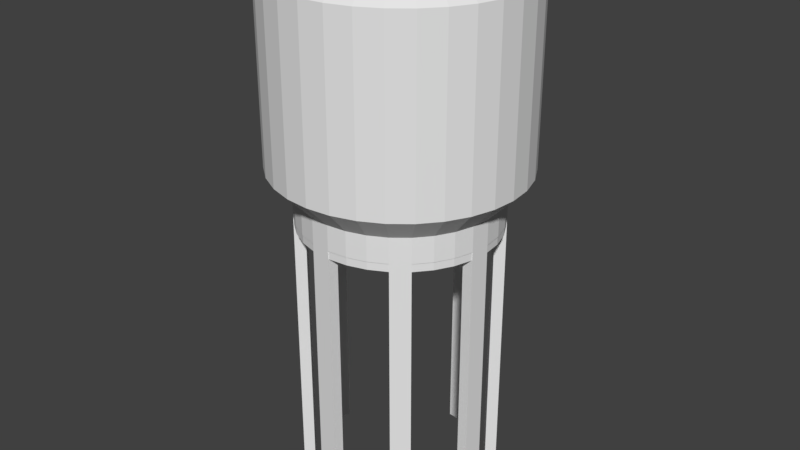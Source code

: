# Source: tower.blend  (saved by Blender 2.79.0; exported with 4.5.12 LTS)
import bpy
from mathutils import Matrix  # noqa: F401  (used for matrix-valued properties, if any)

bpy.ops.wm.read_factory_settings(use_empty=True)
scene = bpy.context.scene
scene.name = 'Scene'

# ---- collections
col_collection_1 = bpy.data.collections.new('Collection 1'); scene.collection.children.link(col_collection_1)

# ---- materials (node trees are filled in below, after node groups)
mat_material_001 = bpy.data.materials.new('Material.001')
mat_material_001.alpha_threshold = 0.0
mat_material_001.use_transparent_shadow = False
mat_material_001.roughness = 0.5

# ---- material node trees

# ---- world
world_world = bpy.data.worlds.new('World'); scene.world = world_world
world_world.color = (0.05088, 0.05088, 0.05088)
world_world.use_sun_shadow = False
world_world.sun_shadow_jitter_overblur = 0.0
world_world.cycles.sampling_method = 'MANUAL'

# ---- meshes
me_cylinder = bpy.data.meshes.new('Cylinder')
me_cylinder.from_pydata([(0.0, 1.0, 12.0), (0.0, 1.0, 19.0), (0.1951, 0.9808, 12.0), (0.1951, 0.9808, 19.0), (0.3827, 0.9239, 12.0), (0.3827, 0.9239, 19.0), (0.5556, 0.8315, 12.0), (0.5556, 0.8315, 19.0), (0.7071, 0.7071, 12.0), (0.7071, 0.7071, 19.0), (0.8315, 0.5556, 12.0), (0.8315, 0.5556, 19.0), (0.9239, 0.3827, 12.0), (0.9239, 0.3827, 19.0), (0.9808, 0.1951, 12.0), (0.9808, 0.1951, 19.0), (1.0, 7.55e-08, 12.0), (1.0, 7.55e-08, 19.0), (0.9808, -0.1951, 12.0), (0.9808, -0.1951, 19.0), (0.9239, -0.3827, 12.0), (0.9239, -0.3827, 19.0), (0.8315, -0.5556, 12.0), (0.8315, -0.5556, 19.0), (0.7071, -0.7071, 12.0), (0.7071, -0.7071, 19.0), (0.5556, -0.8315, 12.0), (0.5556, -0.8315, 19.0), (0.3827, -0.9239, 12.0), (0.3827, -0.9239, 19.0), (0.1951, -0.9808, 12.0), (0.1951, -0.9808, 19.0), (-3.258e-07, -1.0, 12.0), (-3.258e-07, -1.0, 19.0), (-0.1951, -0.9808, 12.0), (-0.1951, -0.9808, 19.0), (-0.3827, -0.9239, 12.0), (-0.3827, -0.9239, 19.0), (-0.5556, -0.8315, 12.0), (-0.5556, -0.8315, 19.0), (-0.7071, -0.7071, 12.0), (-0.7071, -0.7071, 19.0), (-0.8315, -0.5556, 12.0), (-0.8315, -0.5556, 19.0), (-0.9239, -0.3827, 12.0), (-0.9239, -0.3827, 19.0), (-0.9808, -0.1951, 12.0), (-0.9808, -0.1951, 19.0), (-1.0, 9.656e-07, 12.0), (-1.0, 9.656e-07, 19.0), (-0.9808, 0.1951, 12.0), (-0.9808, 0.1951, 19.0), (-0.9239, 0.3827, 12.0), (-0.9239, 0.3827, 19.0), (-0.8315, 0.5556, 12.0), (-0.8315, 0.5556, 19.0), (-0.7071, 0.7071, 12.0), (-0.7071, 0.7071, 19.0), (-0.5556, 0.8315, 12.0), (-0.5556, 0.8315, 19.0), (-0.3827, 0.9239, 12.0), (-0.3827, 0.9239, 19.0), (-0.1951, 0.9808, 12.0), (-0.1951, 0.9808, 19.0), (2.936e-08, 0.7, 20.0), (0.1366, 0.6865, 20.0), (0.2679, 0.6467, 20.0), (0.3889, 0.582, 20.0), (0.495, 0.495, 20.0), (0.582, 0.3889, 20.0), (0.6467, 0.2679, 20.0), (0.6865, 0.1366, 20.0), (0.7, 1.383e-07, 20.0), (0.6865, -0.1366, 20.0), (0.6467, -0.2679, 20.0), (0.582, -0.3889, 20.0), (0.495, -0.495, 20.0), (0.3889, -0.582, 20.0), (0.2679, -0.6467, 20.0), (0.1366, -0.6865, 20.0), (-1.987e-07, -0.7, 20.0), (-0.1366, -0.6865, 20.0), (-0.2679, -0.6467, 20.0), (-0.3889, -0.582, 20.0), (-0.495, -0.495, 20.0), (-0.582, -0.3889, 20.0), (-0.6467, -0.2679, 20.0), (-0.6865, -0.1366, 20.0), (-0.7, 7.614e-07, 20.0), (-0.6865, 0.1366, 20.0), (-0.6467, 0.2679, 20.0), (-0.582, 0.3889, 20.0), (-0.495, 0.495, 20.0), (-0.3889, 0.582, 20.0), (-0.2679, 0.6467, 20.0), (-0.1366, 0.6865, 20.0), (2.375e-08, 0.8, 11.0), (0.1561, 0.7846, 11.0), (0.3061, 0.7391, 11.0), (0.4445, 0.6652, 11.0), (0.5657, 0.5657, 11.0), (0.6652, 0.4445, 11.0), (0.7391, 0.3061, 11.0), (0.7846, 0.1561, 11.0), (0.8, 1.174e-07, 11.0), (0.7846, -0.1561, 11.0), (0.7391, -0.3061, 11.0), (0.6652, -0.4445, 11.0), (0.5657, -0.5657, 11.0), (0.4445, -0.6652, 11.0), (0.3061, -0.7391, 11.0), (0.1561, -0.7846, 11.0), (-2.369e-07, -0.8, 11.0), (-0.1561, -0.7846, 11.0), (-0.3061, -0.7391, 11.0), (-0.4445, -0.6652, 11.0), (-0.5657, -0.5657, 11.0), (-0.6652, -0.4445, 11.0), (-0.7391, -0.3061, 11.0), (-0.7846, -0.1561, 11.0), (-0.8, 8.295e-07, 11.0), (-0.7846, 0.1561, 11.0), (-0.7391, 0.3061, 11.0), (-0.6652, 0.4445, 11.0), (-0.5657, 0.5657, 11.0), (-0.4445, 0.6652, 11.0), (-0.3061, 0.7391, 11.0), (-0.1561, 0.7846, 11.0), (2.872e-08, 0.8, 10.0), (0.1561, 0.7846, 10.0), (0.3061, 0.7391, 10.0), (0.4445, 0.6652, 10.0), (0.5657, 0.5657, 10.0), (0.6652, 0.4445, 10.0), (0.7391, 0.3061, 10.0), (0.7846, 0.1561, 10.0), (0.8, 1.174e-07, 10.0), (0.7846, -0.1561, 10.0), (0.7391, -0.3061, 10.0), (0.6652, -0.4445, 10.0), (0.5657, -0.5657, 10.0), (0.4445, -0.6652, 10.0), (0.3061, -0.7391, 10.0), (0.1561, -0.7846, 10.0), (-2.32e-07, -0.8, 10.0), (-0.1561, -0.7846, 10.0), (-0.3061, -0.7391, 10.0), (-0.4445, -0.6652, 10.0), (-0.5657, -0.5657, 10.0), (-0.6652, -0.4445, 10.0), (-0.7391, -0.3061, 10.0), (-0.7846, -0.1561, 10.0), (-0.8, 8.295e-07, 10.0), (-0.7846, 0.1561, 10.0), (-0.7391, 0.3061, 10.0), (-0.6652, 0.4445, 10.0), (-0.5657, 0.5657, 10.0), (-0.4445, 0.6652, 10.0), (-0.3061, 0.7391, 10.0), (-0.1561, 0.7846, 10.0), (0.1639, 0.8239, 18.0), (1.778e-08, 0.84, 18.0), (0.3215, 0.7761, 18.0), (0.4667, 0.6984, 18.0), (0.594, 0.594, 18.0), (0.6984, 0.4667, 18.0), (0.7761, 0.3215, 18.0), (0.8239, 0.1639, 18.0), (0.84, 1.034e-07, 18.0), (0.8239, -0.1639, 18.0), (0.7761, -0.3215, 18.0), (0.6984, -0.4667, 18.0), (0.594, -0.594, 18.0), (0.4667, -0.6984, 18.0), (0.3215, -0.7761, 18.0), (0.1639, -0.8239, 18.0), (-2.559e-07, -0.84, 18.0), (-0.1639, -0.8239, 18.0), (-0.3215, -0.7761, 18.0), (-0.4667, -0.6984, 18.0), (-0.594, -0.594, 18.0), (-0.6984, -0.4667, 18.0), (-0.7761, -0.3215, 18.0), (-0.8239, -0.1639, 18.0), (-0.84, 8.511e-07, 18.0), (-0.8239, 0.1639, 18.0), (-0.7761, 0.3215, 18.0), (-0.6984, 0.4667, 18.0), (-0.594, 0.594, 18.0), (-0.4667, 0.6984, 18.0), (-0.3215, 0.7761, 18.0), (-0.1639, 0.8239, 18.0), (0.1639, 0.8239, 12.0), (-1.175e-07, 0.84, 12.0), (0.3215, 0.7761, 12.0), (0.4667, 0.6984, 12.0), (0.594, 0.594, 12.0), (0.6984, 0.4667, 12.0), (0.7761, 0.3215, 12.0), (0.8239, 0.1639, 12.0), (0.84, 1.034e-07, 12.0), (0.8239, -0.1639, 12.0), (0.7761, -0.3215, 12.0), (0.6984, -0.4667, 12.0), (0.594, -0.594, 12.0), (0.4667, -0.6984, 12.0), (0.3215, -0.7761, 12.0), (0.1639, -0.8239, 12.0), (-3.912e-07, -0.84, 12.0), (-0.1639, -0.8239, 12.0), (-0.3215, -0.7761, 12.0), (-0.4667, -0.6984, 12.0), (-0.594, -0.594, 12.0), (-0.6984, -0.4667, 12.0), (-0.7761, -0.3215, 12.0), (-0.8239, -0.1639, 12.0), (-0.84, 8.511e-07, 12.0), (-0.8239, 0.1639, 12.0), (-0.7761, 0.3215, 12.0), (-0.6984, 0.4667, 12.0), (-0.594, 0.594, 12.0), (-0.4667, 0.6984, 12.0), (-0.3215, 0.7761, 12.0), (-0.1639, 0.8239, 12.0), (0.1475, 0.7415, 11.0), (-1.038e-07, 0.756, 11.0), (0.2893, 0.6985, 11.0), (0.42, 0.6286, 11.0), (0.5346, 0.5346, 11.0), (0.6286, 0.42, 11.0), (0.6985, 0.2893, 11.0), (0.7415, 0.1475, 11.0), (0.756, 1.248e-07, 11.0), (0.7415, -0.1475, 11.0), (0.6985, -0.2893, 11.0), (0.6286, -0.42, 11.0), (0.5346, -0.5346, 11.0), (0.42, -0.6286, 11.0), (0.2893, -0.6985, 11.0), (0.1475, -0.7415, 11.0), (-3.501e-07, -0.756, 11.0), (-0.1475, -0.7415, 11.0), (-0.2893, -0.6985, 11.0), (-0.42, -0.6286, 11.0), (-0.5346, -0.5346, 11.0), (-0.6286, -0.42, 11.0), (-0.6985, -0.2893, 11.0), (-0.7415, -0.1475, 11.0), (-0.756, 7.977e-07, 11.0), (-0.7415, 0.1475, 11.0), (-0.6985, 0.2893, 11.0), (-0.6286, 0.42, 11.0), (-0.5346, 0.5346, 11.0), (-0.42, 0.6286, 11.0), (-0.2893, 0.6985, 11.0), (-0.1475, 0.7415, 11.0), (0.4969, 0.5092, 10.0), (0.5963, 0.388, 10.0), (-0.4969, -0.5092, 10.0), (-0.5963, -0.388, 10.0), (0.7114, 0.008728, 10.0), (0.696, -0.1473, 10.0), (-0.7114, -0.008727, 10.0), (-0.696, 0.1473, 10.0), (0.5092, -0.4969, 10.0), (0.388, -0.5963, 10.0), (-0.008728, 0.7114, 10.0), (0.1473, 0.696, 10.0), (-0.5092, 0.4969, 10.0), (-0.388, 0.5963, 10.0), (0.008728, -0.7114, 10.0), (-0.1473, -0.696, 10.0), (2.872e-08, 0.8, -1.0), (0.1561, 0.7846, -1.0), (0.5657, 0.5657, -1.0), (0.6652, 0.4445, -1.0), (0.8, 1.174e-07, -1.0), (0.7846, -0.1561, -1.0), (0.5657, -0.5657, -1.0), (0.4445, -0.6652, -1.0), (-2.32e-07, -0.8, -1.0), (-0.1561, -0.7846, -1.0), (-0.5657, -0.5657, -1.0), (-0.6652, -0.4445, -1.0), (-0.8, 8.295e-07, -1.0), (-0.7846, 0.1561, -1.0), (-0.5657, 0.5657, -1.0), (-0.4445, 0.6652, -1.0), (0.5963, 0.388, -1.0), (0.4969, 0.5092, -1.0), (-0.5963, -0.388, -1.0), (-0.4969, -0.5092, -1.0), (0.696, -0.1473, -1.0), (0.7114, 0.008728, -1.0), (-0.696, 0.1473, -1.0), (-0.7114, -0.008727, -1.0), (0.388, -0.5963, -1.0), (0.5092, -0.4969, -1.0), (0.1473, 0.696, -1.0), (-0.008728, 0.7114, -1.0), (-0.388, 0.5963, -1.0), (-0.5092, 0.4969, -1.0), (-0.1473, -0.696, -1.0), (0.008728, -0.7114, -1.0), (0.1552, 0.78, 10.0), (-1.082e-07, 0.7953, 10.0), (0.3043, 0.7348, 10.0), (0.4418, 0.6613, 10.0), (0.5624, 0.5624, 10.0), (0.6613, 0.4418, 10.0), (0.7348, 0.3043, 10.0), (0.78, 0.1552, 10.0), (0.7953, 1.152e-07, 10.0), (0.78, -0.1552, 10.0), (0.7348, -0.3043, 10.0), (0.6613, -0.4418, 10.0), (0.5624, -0.5624, 10.0), (0.4418, -0.6613, 10.0), (0.3043, -0.7348, 10.0), (0.1552, -0.78, 10.0), (-3.674e-07, -0.7953, 10.0), (-0.1552, -0.78, 10.0), (-0.3043, -0.7348, 10.0), (-0.4418, -0.6613, 10.0), (-0.5624, -0.5624, 10.0), (-0.6613, -0.4418, 10.0), (-0.7348, -0.3043, 10.0), (-0.78, -0.1552, 10.0), (-0.7953, 8.231e-07, 10.0), (-0.78, 0.1552, 10.0), (-0.7348, 0.3043, 10.0), (-0.6613, 0.4418, 10.0), (-0.5624, 0.5624, 10.0), (-0.4418, 0.6613, 10.0), (-0.3043, 0.7348, 10.0), (-0.1552, 0.78, 10.0), (0.1552, 0.78, 9.686), (-1.082e-07, 0.7953, 9.686), (0.3043, 0.7348, 9.686), (0.4418, 0.6613, 9.686), (0.5624, 0.5624, 9.686), (0.6613, 0.4418, 9.686), (0.7348, 0.3043, 9.686), (0.78, 0.1552, 9.686), (0.7953, 1.152e-07, 9.686), (0.78, -0.1552, 9.686), (0.7348, -0.3043, 9.686), (0.6613, -0.4418, 9.686), (0.5624, -0.5624, 9.686), (0.4418, -0.6613, 9.686), (0.3043, -0.7348, 9.686), (0.1552, -0.78, 9.686), (-3.674e-07, -0.7953, 9.686), (-0.1552, -0.78, 9.686), (-0.3043, -0.7348, 9.686), (-0.4418, -0.6613, 9.686), (-0.5624, -0.5624, 9.686), (-0.6613, -0.4418, 9.686), (-0.7348, -0.3043, 9.686), (-0.78, -0.1552, 9.686), (-0.7953, 8.231e-07, 9.686), (-0.78, 0.1552, 9.686), (-0.7348, 0.3043, 9.686), (-0.6613, 0.4418, 9.686), (-0.5624, 0.5624, 9.686), (-0.4418, 0.6613, 9.686), (-0.3043, 0.7348, 9.686), (-0.1552, 0.78, 9.686)], [], [(0, 1, 3, 2), (2, 3, 5, 4), (4, 5, 7, 6), (6, 7, 9, 8), (8, 9, 11, 10), (10, 11, 13, 12), (12, 13, 15, 14), (14, 15, 17, 16), (16, 17, 19, 18), (18, 19, 21, 20), (20, 21, 23, 22), (22, 23, 25, 24), (24, 25, 27, 26), (26, 27, 29, 28), (28, 29, 31, 30), (30, 31, 33, 32), (32, 33, 35, 34), (34, 35, 37, 36), (36, 37, 39, 38), (38, 39, 41, 40), (40, 41, 43, 42), (42, 43, 45, 44), (44, 45, 47, 46), (46, 47, 49, 48), (48, 49, 51, 50), (50, 51, 53, 52), (52, 53, 55, 54), (54, 55, 57, 56), (56, 57, 59, 58), (58, 59, 61, 60), (55, 53, 90, 91), (60, 61, 63, 62), (62, 63, 1, 0), (8, 10, 101, 100), (76, 75, 171, 172), (11, 9, 68, 69), (29, 27, 77, 78), (47, 45, 86, 87), (3, 1, 64, 65), (1, 63, 95, 64), (21, 19, 73, 74), (39, 37, 82, 83), (57, 55, 91, 92), (13, 11, 69, 70), (31, 29, 78, 79), (49, 47, 87, 88), (5, 3, 65, 66), (23, 21, 74, 75), (41, 39, 83, 84), (59, 57, 92, 93), (15, 13, 70, 71), (33, 31, 79, 80), (51, 49, 88, 89), (7, 5, 66, 67), (25, 23, 75, 76), (43, 41, 84, 85), (61, 59, 93, 94), (17, 15, 71, 72), (35, 33, 80, 81), (53, 51, 89, 90), (9, 7, 67, 68), (27, 25, 76, 77), (45, 43, 85, 86), (63, 61, 94, 95), (19, 17, 72, 73), (37, 35, 81, 82), (110, 111, 143, 142), (26, 28, 110, 109), (44, 46, 119, 118), (0, 2, 97, 96), (62, 0, 96, 127), (18, 20, 106, 105), (36, 38, 115, 114), (54, 56, 124, 123), (10, 12, 102, 101), (28, 30, 111, 110), (46, 48, 120, 119), (2, 4, 98, 97), (20, 22, 107, 106), (38, 40, 116, 115), (56, 58, 125, 124), (12, 14, 103, 102), (30, 32, 112, 111), (48, 50, 121, 120), (4, 6, 99, 98), (22, 24, 108, 107), (40, 42, 117, 116), (58, 60, 126, 125), (14, 16, 104, 103), (32, 34, 113, 112), (50, 52, 122, 121), (6, 8, 100, 99), (24, 26, 109, 108), (42, 44, 118, 117), (60, 62, 127, 126), (16, 18, 105, 104), (34, 36, 114, 113), (52, 54, 123, 122), (97, 98, 130, 129), (124, 125, 157, 156), (111, 112, 144, 143), (98, 99, 131, 130), (125, 126, 158, 157), (112, 113, 145, 144), (99, 100, 132, 131), (126, 127, 159, 158), (113, 114, 146, 145), (100, 101, 133, 132), (127, 96, 128, 159), (114, 115, 147, 146), (101, 102, 134, 133), (115, 116, 148, 147), (102, 103, 135, 134), (116, 117, 149, 148), (103, 104, 136, 135), (117, 118, 150, 149), (104, 105, 137, 136), (118, 119, 151, 150), (105, 106, 138, 137), (119, 120, 152, 151), (106, 107, 139, 138), (120, 121, 153, 152), (107, 108, 140, 139), (121, 122, 154, 153), (108, 109, 141, 140), (122, 123, 155, 154), (109, 110, 142, 141), (96, 97, 129, 128), (123, 124, 156, 155), (184, 183, 215, 216), (90, 89, 185, 186), (77, 76, 172, 173), (91, 90, 186, 187), (78, 77, 173, 174), (65, 64, 161, 160), (92, 91, 187, 188), (79, 78, 174, 175), (66, 65, 160, 162), (93, 92, 188, 189), (80, 79, 175, 176), (67, 66, 162, 163), (94, 93, 189, 190), (81, 80, 176, 177), (68, 67, 163, 164), (95, 94, 190, 191), (82, 81, 177, 178), (69, 68, 164, 165), (64, 95, 191, 161), (83, 82, 178, 179), (70, 69, 165, 166), (84, 83, 179, 180), (71, 70, 166, 167), (85, 84, 180, 181), (72, 71, 167, 168), (86, 85, 181, 182), (73, 72, 168, 169), (87, 86, 182, 183), (74, 73, 169, 170), (88, 87, 183, 184), (75, 74, 170, 171), (89, 88, 184, 185), (219, 218, 250, 251), (171, 170, 202, 203), (185, 184, 216, 217), (172, 171, 203, 204), (186, 185, 217, 218), (173, 172, 204, 205), (187, 186, 218, 219), (174, 173, 205, 206), (160, 161, 193, 192), (188, 187, 219, 220), (175, 174, 206, 207), (162, 160, 192, 194), (189, 188, 220, 221), (176, 175, 207, 208), (163, 162, 194, 195), (190, 189, 221, 222), (177, 176, 208, 209), (164, 163, 195, 196), (191, 190, 222, 223), (178, 177, 209, 210), (165, 164, 196, 197), (161, 191, 223, 193), (179, 178, 210, 211), (166, 165, 197, 198), (180, 179, 211, 212), (167, 166, 198, 199), (181, 180, 212, 213), (168, 167, 199, 200), (182, 181, 213, 214), (169, 168, 200, 201), (183, 182, 214, 215), (170, 169, 201, 202), (245, 244, 324, 325), (206, 205, 237, 238), (192, 193, 225, 224), (220, 219, 251, 252), (207, 206, 238, 239), (194, 192, 224, 226), (221, 220, 252, 253), (208, 207, 239, 240), (195, 194, 226, 227), (222, 221, 253, 254), (209, 208, 240, 241), (196, 195, 227, 228), (223, 222, 254, 255), (210, 209, 241, 242), (197, 196, 228, 229), (193, 223, 255, 225), (211, 210, 242, 243), (198, 197, 229, 230), (212, 211, 243, 244), (199, 198, 230, 231), (213, 212, 244, 245), (200, 199, 231, 232), (214, 213, 245, 246), (201, 200, 232, 233), (215, 214, 246, 247), (202, 201, 233, 234), (216, 215, 247, 248), (203, 202, 234, 235), (217, 216, 248, 249), (204, 203, 235, 236), (218, 217, 249, 250), (205, 204, 236, 237), (156, 157, 287, 286), (141, 265, 296, 279), (265, 264, 297, 296), (128, 129, 273, 272), (262, 152, 284, 295), (140, 141, 279, 278), (153, 263, 294, 285), (270, 144, 280, 303), (275, 288, 289, 274), (283, 290, 291, 282), (277, 292, 293, 276), (285, 294, 295, 284), (279, 296, 297, 278), (273, 298, 299, 272), (287, 300, 301, 286), (281, 302, 303, 280), (257, 256, 289, 288), (264, 140, 278, 297), (133, 257, 288, 275), (144, 145, 281, 280), (267, 266, 299, 298), (256, 132, 274, 289), (129, 267, 298, 273), (132, 133, 275, 274), (259, 258, 291, 290), (266, 128, 272, 299), (149, 259, 290, 283), (269, 268, 301, 300), (258, 148, 282, 291), (148, 149, 283, 282), (157, 269, 300, 287), (261, 260, 293, 292), (268, 156, 286, 301), (136, 137, 277, 276), (137, 261, 292, 277), (271, 270, 303, 302), (260, 136, 276, 293), (145, 271, 302, 281), (263, 262, 295, 294), (152, 153, 285, 284), (321, 320, 352, 353), (232, 231, 311, 312), (246, 245, 325, 326), (233, 232, 312, 313), (247, 246, 326, 327), (234, 233, 313, 314), (248, 247, 327, 328), (235, 234, 314, 315), (249, 248, 328, 329), (236, 235, 315, 316), (250, 249, 329, 330), (237, 236, 316, 317), (251, 250, 330, 331), (238, 237, 317, 318), (224, 225, 305, 304), (252, 251, 331, 332), (239, 238, 318, 319), (226, 224, 304, 306), (253, 252, 332, 333), (240, 239, 319, 320), (227, 226, 306, 307), (254, 253, 333, 334), (241, 240, 320, 321), (228, 227, 307, 308), (255, 254, 334, 335), (242, 241, 321, 322), (229, 228, 308, 309), (225, 255, 335, 305), (243, 242, 322, 323), (230, 229, 309, 310), (244, 243, 323, 324), (231, 230, 310, 311), (336, 338, 339, 340, 341, 342, 343, 344, 345, 346, 347, 348, 349, 350, 351, 352, 353, 354, 355, 356, 357, 358, 359, 360, 361, 362, 363, 364, 365, 366, 367, 337), (308, 307, 339, 340), (335, 334, 366, 367), (322, 321, 353, 354), (309, 308, 340, 341), (305, 335, 367, 337), (323, 322, 354, 355), (310, 309, 341, 342), (324, 323, 355, 356), (311, 310, 342, 343), (325, 324, 356, 357), (312, 311, 343, 344), (326, 325, 357, 358), (313, 312, 344, 345), (327, 326, 358, 359), (314, 313, 345, 346), (328, 327, 359, 360), (315, 314, 346, 347), (329, 328, 360, 361), (316, 315, 347, 348), (330, 329, 361, 362), (317, 316, 348, 349), (331, 330, 362, 363), (318, 317, 349, 350), (304, 305, 337, 336), (332, 331, 363, 364), (319, 318, 350, 351), (306, 304, 336, 338), (333, 332, 364, 365), (320, 319, 351, 352), (307, 306, 338, 339), (334, 333, 365, 366)])
_uv = me_cylinder.uv_layers.new(name='UVMap')
_uv.uv.foreach_set('vector', [0.5, 0.619, 0.5, 0.9524, 0.5975, 0.9524, 0.5975, 0.619, 0.5975, 0.619, 0.5975, 0.9524, 0.6913, 0.9524, 0.6913, 0.619, 0.6913, 0.619, 0.6913, 0.9524, 0.7778, 0.9524, 0.7778, 0.619, 0.7778, 0.619, 0.7778, 0.9524, 0.8536, 0.9524, 0.8536, 0.619, 0.8536, 0.619, 0.8536, 0.9524, 0.9157, 0.9524, 0.9157, 0.619, 0.9157, 0.619, 0.9157, 0.9524, 0.9619, 0.9524, 0.9619, 0.619, 0.9619, 0.619, 0.9619, 0.9524, 0.9904, 0.9524, 0.9904, 0.619, 0.9904, 0.619, 0.9904, 0.9524, 1.0, 0.9524, 1.0, 0.619, 1.0, 0.619, 1.0, 0.9524, 0.9904, 0.9524, 0.9904, 0.619, 0.9904, 0.619, 0.9904, 0.9524, 0.9619, 0.9524, 0.9619, 0.619, 0.9619, 0.619, 0.9619, 0.9524, 0.9157, 0.9524, 0.9157, 0.619, 0.9157, 0.619, 0.9157, 0.9524, 0.8536, 0.9524, 0.8536, 0.619, 0.8536, 0.619, 0.8536, 0.9524, 0.7778, 0.9524, 0.7778, 0.619, 0.7778, 0.619, 0.7778, 0.9524, 0.6913, 0.9524, 0.6913, 0.619, 0.6913, 0.619, 0.6913, 0.9524, 0.5975, 0.9524, 0.5975, 0.619, 0.5975, 0.619, 0.5975, 0.9524, 0.5, 0.9524, 0.5, 0.619, 0.5, 0.619, 0.5, 0.9524, 0.4025, 0.9524, 0.4025, 0.619, 0.4025, 0.619, 0.4025, 0.9524, 0.3087, 0.9524, 0.3087, 0.619, 0.3087, 0.619, 0.3087, 0.9524, 0.2222, 0.9524, 0.2222, 0.619, 0.2222, 0.619, 0.2222, 0.9524, 0.1464, 0.9524, 0.1464, 0.619, 0.1464, 0.619, 0.1464, 0.9524, 0.08426, 0.9524, 0.08426, 0.619, 0.08426, 0.619, 0.08426, 0.9524, 0.03806, 0.9524, 0.03806, 0.619, 0.03806, 0.619, 0.03806, 0.9524, 0.009607, 0.9524, 0.009607, 0.619, 0.009607, 0.619, 0.009607, 0.9524, 0.0, 0.9524, 0.0, 0.619, 0.0, 0.619, 0.0, 0.9524, 0.009607, 0.9524, 0.009607, 0.619, 0.009607, 0.619, 0.009607, 0.9524, 0.03806, 0.9524, 0.03806, 0.619, 0.03806, 0.619, 0.03806, 0.9524, 0.08427, 0.9524, 0.08427, 0.619, 0.08427, 0.619, 0.08427, 0.9524, 0.1464, 0.9524, 0.1464, 0.619, 0.1464, 0.619, 0.1464, 0.9524, 0.2222, 0.9524, 0.2222, 0.619, 0.2222, 0.619, 0.2222, 0.9524, 0.3087, 0.9524, 0.3087, 0.619, 0.08427, 0.9524, 0.03806, 0.9524, 0.1766, 1.0, 0.209, 1.0, 0.3087, 0.619, 0.3087, 0.9524, 0.4025, 0.9524, 0.4025, 0.619, 0.4025, 0.619, 0.4025, 0.9524, 0.5, 0.9524, 0.5, 0.619, 0.8536, 0.619, 0.9157, 0.619, 0.8326, 0.5714, 0.7828, 0.5714, 0.7475, 1.0, 0.791, 1.0, 0.8492, 0.9048, 0.797, 0.9048, 0.9157, 0.9524, 0.8536, 0.9524, 0.7475, 1.0, 0.791, 1.0, 0.6913, 0.9524, 0.7778, 0.9524, 0.6944, 1.0, 0.6339, 1.0, 0.009607, 0.9524, 0.03806, 0.9524, 0.1766, 1.0, 0.1567, 1.0, 0.5975, 0.9524, 0.5, 0.9524, 0.5, 1.0, 0.5683, 1.0, 0.5, 0.9524, 0.4025, 0.9524, 0.4317, 1.0, 0.5, 1.0, 0.9619, 0.9524, 0.9904, 0.9524, 0.8433, 1.0, 0.8234, 1.0, 0.2222, 0.9524, 0.3087, 0.9524, 0.3661, 1.0, 0.3056, 1.0, 0.1464, 0.9524, 0.08427, 0.9524, 0.209, 1.0, 0.2525, 1.0, 0.9619, 0.9524, 0.9157, 0.9524, 0.791, 1.0, 0.8234, 1.0, 0.5975, 0.9524, 0.6913, 0.9524, 0.6339, 1.0, 0.5683, 1.0, 0.0, 0.9524, 0.009607, 0.9524, 0.1567, 1.0, 0.15, 1.0, 0.6913, 0.9524, 0.5975, 0.9524, 0.5683, 1.0, 0.6339, 1.0, 0.9157, 0.9524, 0.9619, 0.9524, 0.8234, 1.0, 0.791, 1.0, 0.1464, 0.9524, 0.2222, 0.9524, 0.3056, 1.0, 0.2525, 1.0, 0.2222, 0.9524, 0.1464, 0.9524, 0.2525, 1.0, 0.3056, 1.0, 0.9904, 0.9524, 0.9619, 0.9524, 0.8234, 1.0, 0.8433, 1.0, 0.5, 0.9524, 0.5975, 0.9524, 0.5683, 1.0, 0.5, 1.0, 0.009607, 0.9524, 0.0, 0.9524, 0.15, 1.0, 0.1567, 1.0, 0.7778, 0.9524, 0.6913, 0.9524, 0.6339, 1.0, 0.6944, 1.0, 0.8536, 0.9524, 0.9157, 0.9524, 0.791, 1.0, 0.7475, 1.0, 0.08426, 0.9524, 0.1464, 0.9524, 0.2525, 1.0, 0.209, 1.0, 0.3087, 0.9524, 0.2222, 0.9524, 0.3056, 1.0, 0.3661, 1.0, 1.0, 0.9524, 0.9904, 0.9524, 0.8433, 1.0, 0.85, 1.0, 0.4025, 0.9524, 0.5, 0.9524, 0.5, 1.0, 0.4317, 1.0, 0.03806, 0.9524, 0.009607, 0.9524, 0.1567, 1.0, 0.1766, 1.0, 0.8536, 0.9524, 0.7778, 0.9524, 0.6944, 1.0, 0.7475, 1.0, 0.7778, 0.9524, 0.8536, 0.9524, 0.7475, 1.0, 0.6944, 1.0, 0.03806, 0.9524, 0.08426, 0.9524, 0.209, 1.0, 0.1766, 1.0, 0.4025, 0.9524, 0.3087, 0.9524, 0.3661, 1.0, 0.4317, 1.0, 0.9904, 0.9524, 1.0, 0.9524, 0.85, 1.0, 0.8433, 1.0, 0.3087, 0.9524, 0.4025, 0.9524, 0.4317, 1.0, 0.3661, 1.0, 0.6531, 0.5714, 0.578, 0.5714, 0.578, 0.5238, 0.6531, 0.5238, 0.7778, 0.619, 0.6913, 0.619, 0.6531, 0.5714, 0.7222, 0.5714, 0.03806, 0.619, 0.009607, 0.619, 0.1077, 0.5714, 0.1304, 0.5714, 0.5, 0.619, 0.5975, 0.619, 0.578, 0.5714, 0.5, 0.5714, 0.4025, 0.619, 0.5, 0.619, 0.5, 0.5714, 0.422, 0.5714, 0.9904, 0.619, 0.9619, 0.619, 0.8696, 0.5714, 0.8923, 0.5714, 0.3087, 0.619, 0.2222, 0.619, 0.2778, 0.5714, 0.3469, 0.5714, 0.08427, 0.619, 0.1464, 0.619, 0.2172, 0.5714, 0.1674, 0.5714, 0.9157, 0.619, 0.9619, 0.619, 0.8696, 0.5714, 0.8326, 0.5714, 0.6913, 0.619, 0.5975, 0.619, 0.578, 0.5714, 0.6531, 0.5714, 0.009607, 0.619, 0.0, 0.619, 0.1, 0.5714, 0.1077, 0.5714, 0.5975, 0.619, 0.6913, 0.619, 0.6531, 0.5714, 0.578, 0.5714, 0.9619, 0.619, 0.9157, 0.619, 0.8326, 0.5714, 0.8696, 0.5714, 0.2222, 0.619, 0.1464, 0.619, 0.2172, 0.5714, 0.2778, 0.5714, 0.1464, 0.619, 0.2222, 0.619, 0.2778, 0.5714, 0.2172, 0.5714, 0.9619, 0.619, 0.9904, 0.619, 0.8923, 0.5714, 0.8696, 0.5714, 0.5975, 0.619, 0.5, 0.619, 0.5, 0.5714, 0.578, 0.5714, 0.0, 0.619, 0.009607, 0.619, 0.1077, 0.5714, 0.1, 0.5714, 0.6913, 0.619, 0.7778, 0.619, 0.7222, 0.5714, 0.6531, 0.5714, 0.9157, 0.619, 0.8536, 0.619, 0.7828, 0.5714, 0.8326, 0.5714, 0.1464, 0.619, 0.08426, 0.619, 0.1674, 0.5714, 0.2172, 0.5714, 0.2222, 0.619, 0.3087, 0.619, 0.3469, 0.5714, 0.2778, 0.5714, 0.9904, 0.619, 1.0, 0.619, 0.9, 0.5714, 0.8923, 0.5714, 0.5, 0.619, 0.4025, 0.619, 0.422, 0.5714, 0.5, 0.5714, 0.009607, 0.619, 0.03806, 0.619, 0.1304, 0.5714, 0.1077, 0.5714, 0.7778, 0.619, 0.8536, 0.619, 0.7828, 0.5714, 0.7222, 0.5714, 0.8536, 0.619, 0.7778, 0.619, 0.7222, 0.5714, 0.7828, 0.5714, 0.08426, 0.619, 0.03806, 0.619, 0.1304, 0.5714, 0.1674, 0.5714, 0.3087, 0.619, 0.4025, 0.619, 0.422, 0.5714, 0.3469, 0.5714, 1.0, 0.619, 0.9904, 0.619, 0.8923, 0.5714, 0.9, 0.5714, 0.4025, 0.619, 0.3087, 0.619, 0.3469, 0.5714, 0.422, 0.5714, 0.03806, 0.619, 0.08427, 0.619, 0.1674, 0.5714, 0.1304, 0.5714, 0.578, 0.5714, 0.6531, 0.5714, 0.6531, 0.5238, 0.578, 0.5238, 0.2172, 0.5714, 0.2778, 0.5714, 0.2778, 0.5238, 0.2172, 0.5238, 0.578, 0.5714, 0.5, 0.5714, 0.5, 0.5238, 0.578, 0.5238, 0.6531, 0.5714, 0.7222, 0.5714, 0.7222, 0.5238, 0.6531, 0.5238, 0.2778, 0.5714, 0.3469, 0.5714, 0.3469, 0.5238, 0.2778, 0.5238, 0.5, 0.5714, 0.422, 0.5714, 0.422, 0.5238, 0.5, 0.5238, 0.7222, 0.5714, 0.7828, 0.5714, 0.7828, 0.5238, 0.7222, 0.5238, 0.3469, 0.5714, 0.422, 0.5714, 0.422, 0.5238, 0.3469, 0.5238, 0.422, 0.5714, 0.3469, 0.5714, 0.3469, 0.5238, 0.422, 0.5238, 0.7828, 0.5714, 0.8326, 0.5714, 0.8326, 0.5238, 0.7828, 0.5238, 0.422, 0.5714, 0.5, 0.5714, 0.5, 0.5238, 0.422, 0.5238, 0.3469, 0.5714, 0.2778, 0.5714, 0.2778, 0.5238, 0.3469, 0.5238, 0.8326, 0.5714, 0.8696, 0.5714, 0.8696, 0.5238, 0.8326, 0.5238, 0.2778, 0.5714, 0.2172, 0.5714, 0.2172, 0.5238, 0.2778, 0.5238, 0.8696, 0.5714, 0.8923, 0.5714, 0.8923, 0.5238, 0.8696, 0.5238, 0.2172, 0.5714, 0.1674, 0.5714, 0.1674, 0.5238, 0.2172, 0.5238, 0.8923, 0.5714, 0.9, 0.5714, 0.9, 0.5238, 0.8923, 0.5238, 0.1674, 0.5714, 0.1304, 0.5714, 0.1304, 0.5238, 0.1674, 0.5238, 0.9, 0.5714, 0.8923, 0.5714, 0.8923, 0.5238, 0.9, 0.5238, 0.1304, 0.5714, 0.1077, 0.5714, 0.1077, 0.5238, 0.1304, 0.5238, 0.8923, 0.5714, 0.8696, 0.5714, 0.8696, 0.5238, 0.8923, 0.5238, 0.1077, 0.5714, 0.1, 0.5714, 0.1, 0.5238, 0.1077, 0.5238, 0.8696, 0.5714, 0.8326, 0.5714, 0.8326, 0.5238, 0.8696, 0.5238, 0.1, 0.5714, 0.1077, 0.5714, 0.1077, 0.5238, 0.1, 0.5238, 0.8326, 0.5714, 0.7828, 0.5714, 0.7828, 0.5238, 0.8326, 0.5238, 0.1077, 0.5714, 0.1304, 0.5714, 0.1304, 0.5238, 0.1077, 0.5238, 0.7828, 0.5714, 0.7222, 0.5714, 0.7222, 0.5238, 0.7828, 0.5238, 0.1304, 0.5714, 0.1674, 0.5714, 0.1674, 0.5238, 0.1304, 0.5238, 0.7222, 0.5714, 0.6531, 0.5714, 0.6531, 0.5238, 0.7222, 0.5238, 0.5, 0.5714, 0.578, 0.5714, 0.578, 0.5238, 0.5, 0.5238, 0.1674, 0.5714, 0.2172, 0.5714, 0.2172, 0.5238, 0.1674, 0.5238, 0.08, 0.9048, 0.08807, 0.9048, 0.08807, 0.619, 0.08, 0.619, 0.1766, 1.0, 0.1567, 1.0, 0.08807, 0.9048, 0.112, 0.9048, 0.6944, 1.0, 0.7475, 1.0, 0.797, 0.9048, 0.7333, 0.9048, 0.209, 1.0, 0.1766, 1.0, 0.112, 0.9048, 0.1508, 0.9048, 0.6339, 1.0, 0.6944, 1.0, 0.7333, 0.9048, 0.6607, 0.9048, 0.5683, 1.0, 0.5, 1.0, 0.5, 0.9048, 0.5819, 0.9048, 0.2525, 1.0, 0.209, 1.0, 0.1508, 0.9048, 0.203, 0.9048, 0.5683, 1.0, 0.6339, 1.0, 0.6607, 0.9048, 0.5819, 0.9048, 0.6339, 1.0, 0.5683, 1.0, 0.5819, 0.9048, 0.6607, 0.9048, 0.3056, 1.0, 0.2525, 1.0, 0.203, 0.9048, 0.2667, 0.9048, 0.5, 1.0, 0.5683, 1.0, 0.5819, 0.9048, 0.5, 0.9048, 0.6944, 1.0, 0.6339, 1.0, 0.6607, 0.9048, 0.7333, 0.9048, 0.3661, 1.0, 0.3056, 1.0, 0.2667, 0.9048, 0.3393, 0.9048, 0.4317, 1.0, 0.5, 1.0, 0.5, 0.9048, 0.4181, 0.9048, 0.7475, 1.0, 0.6944, 1.0, 0.7333, 0.9048, 0.797, 0.9048, 0.4317, 1.0, 0.3661, 1.0, 0.3393, 0.9048, 0.4181, 0.9048, 0.3661, 1.0, 0.4317, 1.0, 0.4181, 0.9048, 0.3393, 0.9048, 0.791, 1.0, 0.7475, 1.0, 0.797, 0.9048, 0.8492, 0.9048, 0.5, 1.0, 0.4317, 1.0, 0.4181, 0.9048, 0.5, 0.9048, 0.3056, 1.0, 0.3661, 1.0, 0.3393, 0.9048, 0.2667, 0.9048, 0.8234, 1.0, 0.791, 1.0, 0.8492, 0.9048, 0.888, 0.9048, 0.2525, 1.0, 0.3056, 1.0, 0.2667, 0.9048, 0.203, 0.9048, 0.8433, 1.0, 0.8234, 1.0, 0.888, 0.9048, 0.9119, 0.9048, 0.209, 1.0, 0.2525, 1.0, 0.203, 0.9048, 0.1508, 0.9048, 0.85, 1.0, 0.8433, 1.0, 0.9119, 0.9048, 0.92, 0.9048, 0.1766, 1.0, 0.209, 1.0, 0.1508, 0.9048, 0.112, 0.9048, 0.8433, 1.0, 0.85, 1.0, 0.92, 0.9048, 0.9119, 0.9048, 0.1567, 1.0, 0.1766, 1.0, 0.112, 0.9048, 0.08807, 0.9048, 0.8234, 1.0, 0.8433, 1.0, 0.9119, 0.9048, 0.888, 0.9048, 0.15, 1.0, 0.1567, 1.0, 0.08807, 0.9048, 0.08, 0.9048, 0.791, 1.0, 0.8234, 1.0, 0.888, 0.9048, 0.8492, 0.9048, 0.1567, 1.0, 0.15, 1.0, 0.08, 0.9048, 0.08807, 0.9048, 0.1508, 0.619, 0.112, 0.619, 0.1508, 0.5714, 0.1857, 0.5714, 0.8492, 0.9048, 0.888, 0.9048, 0.888, 0.619, 0.8492, 0.619, 0.08807, 0.9048, 0.08, 0.9048, 0.08, 0.619, 0.08807, 0.619, 0.797, 0.9048, 0.8492, 0.9048, 0.8492, 0.619, 0.797, 0.619, 0.112, 0.9048, 0.08807, 0.9048, 0.08807, 0.619, 0.112, 0.619, 0.7333, 0.9048, 0.797, 0.9048, 0.797, 0.619, 0.7333, 0.619, 0.1508, 0.9048, 0.112, 0.9048, 0.112, 0.619, 0.1508, 0.619, 0.6607, 0.9048, 0.7333, 0.9048, 0.7333, 0.619, 0.6607, 0.619, 0.5819, 0.9048, 0.5, 0.9048, 0.5, 0.619, 0.5819, 0.619, 0.203, 0.9048, 0.1508, 0.9048, 0.1508, 0.619, 0.203, 0.619, 0.5819, 0.9048, 0.6607, 0.9048, 0.6607, 0.619, 0.5819, 0.619, 0.6607, 0.9048, 0.5819, 0.9048, 0.5819, 0.619, 0.6607, 0.619, 0.2667, 0.9048, 0.203, 0.9048, 0.203, 0.619, 0.2667, 0.619, 0.5, 0.9048, 0.5819, 0.9048, 0.5819, 0.619, 0.5, 0.619, 0.7333, 0.9048, 0.6607, 0.9048, 0.6607, 0.619, 0.7333, 0.619, 0.3393, 0.9048, 0.2667, 0.9048, 0.2667, 0.619, 0.3393, 0.619, 0.4181, 0.9048, 0.5, 0.9048, 0.5, 0.619, 0.4181, 0.619, 0.797, 0.9048, 0.7333, 0.9048, 0.7333, 0.619, 0.797, 0.619, 0.4181, 0.9048, 0.3393, 0.9048, 0.3393, 0.619, 0.4181, 0.619, 0.3393, 0.9048, 0.4181, 0.9048, 0.4181, 0.619, 0.3393, 0.619, 0.8492, 0.9048, 0.797, 0.9048, 0.797, 0.619, 0.8492, 0.619, 0.5, 0.9048, 0.4181, 0.9048, 0.4181, 0.619, 0.5, 0.619, 0.2667, 0.9048, 0.3393, 0.9048, 0.3393, 0.619, 0.2667, 0.619, 0.888, 0.9048, 0.8492, 0.9048, 0.8492, 0.619, 0.888, 0.619, 0.203, 0.9048, 0.2667, 0.9048, 0.2667, 0.619, 0.203, 0.619, 0.9119, 0.9048, 0.888, 0.9048, 0.888, 0.619, 0.9119, 0.619, 0.1508, 0.9048, 0.203, 0.9048, 0.203, 0.619, 0.1508, 0.619, 0.92, 0.9048, 0.9119, 0.9048, 0.9119, 0.619, 0.92, 0.619, 0.112, 0.9048, 0.1508, 0.9048, 0.1508, 0.619, 0.112, 0.619, 0.9119, 0.9048, 0.92, 0.9048, 0.92, 0.619, 0.9119, 0.619, 0.08807, 0.9048, 0.112, 0.9048, 0.112, 0.619, 0.08807, 0.619, 0.888, 0.9048, 0.9119, 0.9048, 0.9119, 0.619, 0.888, 0.619, 0.1857, 0.5714, 0.2327, 0.5714, 0.2188, 0.5238, 0.1694, 0.5238, 0.6607, 0.619, 0.7333, 0.619, 0.71, 0.5714, 0.6447, 0.5714, 0.5819, 0.619, 0.5, 0.619, 0.5, 0.5714, 0.5737, 0.5714, 0.203, 0.619, 0.1508, 0.619, 0.1857, 0.5714, 0.2327, 0.5714, 0.5819, 0.619, 0.6607, 0.619, 0.6447, 0.5714, 0.5737, 0.5714, 0.6607, 0.619, 0.5819, 0.619, 0.5737, 0.5714, 0.6447, 0.5714, 0.2667, 0.619, 0.203, 0.619, 0.2327, 0.5714, 0.29, 0.5714, 0.5, 0.619, 0.5819, 0.619, 0.5737, 0.5714, 0.5, 0.5714, 0.7333, 0.619, 0.6607, 0.619, 0.6447, 0.5714, 0.71, 0.5714, 0.3393, 0.619, 0.2667, 0.619, 0.29, 0.5714, 0.3553, 0.5714, 0.4181, 0.619, 0.5, 0.619, 0.5, 0.5714, 0.4263, 0.5714, 0.797, 0.619, 0.7333, 0.619, 0.71, 0.5714, 0.7673, 0.5714, 0.4181, 0.619, 0.3393, 0.619, 0.3553, 0.5714, 0.4263, 0.5714, 0.3393, 0.619, 0.4181, 0.619, 0.4263, 0.5714, 0.3553, 0.5714, 0.8492, 0.619, 0.797, 0.619, 0.7673, 0.5714, 0.8143, 0.5714, 0.5, 0.619, 0.4181, 0.619, 0.4263, 0.5714, 0.5, 0.5714, 0.2667, 0.619, 0.3393, 0.619, 0.3553, 0.5714, 0.29, 0.5714, 0.888, 0.619, 0.8492, 0.619, 0.8143, 0.5714, 0.8492, 0.5714, 0.203, 0.619, 0.2667, 0.619, 0.29, 0.5714, 0.2327, 0.5714, 0.9119, 0.619, 0.888, 0.619, 0.8492, 0.5714, 0.8707, 0.5714, 0.1508, 0.619, 0.203, 0.619, 0.2327, 0.5714, 0.1857, 0.5714, 0.92, 0.619, 0.9119, 0.619, 0.8707, 0.5714, 0.878, 0.5714, 0.112, 0.619, 0.1508, 0.619, 0.1857, 0.5714, 0.1508, 0.5714, 0.9119, 0.619, 0.92, 0.619, 0.878, 0.5714, 0.8707, 0.5714, 0.08807, 0.619, 0.112, 0.619, 0.1508, 0.5714, 0.1293, 0.5714, 0.888, 0.619, 0.9119, 0.619, 0.8707, 0.5714, 0.8492, 0.5714, 0.08, 0.619, 0.08807, 0.619, 0.1293, 0.5714, 0.122, 0.5714, 0.8492, 0.619, 0.888, 0.619, 0.8492, 0.5714, 0.8143, 0.5714, 0.08807, 0.619, 0.08, 0.619, 0.122, 0.5714, 0.1293, 0.5714, 0.797, 0.619, 0.8492, 0.619, 0.8143, 0.5714, 0.7673, 0.5714, 0.112, 0.619, 0.08807, 0.619, 0.1293, 0.5714, 0.1508, 0.5714, 0.7333, 0.619, 0.797, 0.619, 0.7673, 0.5714, 0.71, 0.5714, 0.2172, 0.5238, 0.2778, 0.5238, 0.2778, 0.0, 0.2172, 0.0, 0.7222, 0.5238, 0.694, 0.5238, 0.694, 0.0, 0.7222, 0.0, 0.694, 0.5238, 0.7546, 0.5238, 0.7546, 0.0, 0.694, 0.0, 0.5, 0.5238, 0.578, 0.5238, 0.578, 0.0, 0.5, 0.0, 0.1443, 0.5238, 0.1, 0.5238, 0.1, 0.0, 0.1443, 0.0, 0.7828, 0.5238, 0.7222, 0.5238, 0.7222, 0.0, 0.7828, 0.0, 0.1077, 0.5238, 0.152, 0.5238, 0.152, 0.0, 0.1077, 0.0, 0.5044, 0.5238, 0.5, 0.5238, 0.5, 0.0, 0.5044, 0.0, 0.8326, 0.0, 0.7982, 0.0, 0.7484, 0.0, 0.7828, 0.0, 0.1674, 0.0, 0.2018, 0.0, 0.2516, 0.0, 0.2172, 0.0, 0.8923, 0.0, 0.848, 0.0, 0.8557, 0.0, 0.9, 0.0, 0.1077, 0.0, 0.152, 0.0, 0.1443, 0.0, 0.1, 0.0, 0.7222, 0.0, 0.694, 0.0, 0.7546, 0.0, 0.7828, 0.0, 0.578, 0.0, 0.5737, 0.0, 0.4956, 0.0, 0.5, 0.0, 0.2778, 0.0, 0.306, 0.0, 0.2454, 0.0, 0.2172, 0.0, 0.422, 0.0, 0.4263, 0.0, 0.5044, 0.0, 0.5, 0.0, 0.7982, 0.5238, 0.7484, 0.5238, 0.7484, 0.0, 0.7982, 0.0, 0.7546, 0.5238, 0.7828, 0.5238, 0.7828, 0.0, 0.7546, 0.0, 0.8326, 0.5238, 0.7982, 0.5238, 0.7982, 0.0, 0.8326, 0.0, 0.5, 0.5238, 0.422, 0.5238, 0.422, 0.0, 0.5, 0.0, 0.5737, 0.5238, 0.4956, 0.5238, 0.4956, 0.0, 0.5737, 0.0, 0.7484, 0.5238, 0.7828, 0.5238, 0.7828, 0.0, 0.7484, 0.0, 0.578, 0.5238, 0.5737, 0.5238, 0.5737, 0.0, 0.578, 0.0, 0.7828, 0.5238, 0.8326, 0.5238, 0.8326, 0.0, 0.7828, 0.0, 0.2018, 0.5238, 0.2516, 0.5238, 0.2516, 0.0, 0.2018, 0.0, 0.4956, 0.5238, 0.5, 0.5238, 0.5, 0.0, 0.4956, 0.0, 0.1674, 0.5238, 0.2018, 0.5238, 0.2018, 0.0, 0.1674, 0.0, 0.306, 0.5238, 0.2454, 0.5238, 0.2454, 0.0, 0.306, 0.0, 0.2516, 0.5238, 0.2172, 0.5238, 0.2172, 0.0, 0.2516, 0.0, 0.2172, 0.5238, 0.1674, 0.5238, 0.1674, 0.0, 0.2172, 0.0, 0.2778, 0.5238, 0.306, 0.5238, 0.306, 0.0, 0.2778, 0.0, 0.848, 0.5238, 0.8557, 0.5238, 0.8557, 0.0, 0.848, 0.0, 0.2454, 0.5238, 0.2172, 0.5238, 0.2172, 0.0, 0.2454, 0.0, 0.9, 0.5238, 0.8923, 0.5238, 0.8923, 0.0, 0.9, 0.0, 0.8923, 0.5238, 0.848, 0.5238, 0.848, 0.0, 0.8923, 0.0, 0.4263, 0.5238, 0.5044, 0.5238, 0.5044, 0.0, 0.4263, 0.0, 0.8557, 0.5238, 0.9, 0.5238, 0.9, 0.0, 0.8557, 0.0, 0.422, 0.5238, 0.4263, 0.5238, 0.4263, 0.0, 0.422, 0.0, 0.152, 0.5238, 0.1443, 0.5238, 0.1443, 0.0, 0.152, 0.0, 0.1, 0.5238, 0.1077, 0.5238, 0.1077, 0.0, 0.1, 0.0, 0.4224, 0.5238, 0.5, 0.5238, 0.5, 0.5088, 0.4224, 0.5088, 0.878, 0.5714, 0.8707, 0.5714, 0.89, 0.5238, 0.8976, 0.5238, 0.1508, 0.5714, 0.1857, 0.5714, 0.1694, 0.5238, 0.1326, 0.5238, 0.8707, 0.5714, 0.878, 0.5714, 0.8976, 0.5238, 0.89, 0.5238, 0.1293, 0.5714, 0.1508, 0.5714, 0.1326, 0.5238, 0.11, 0.5238, 0.8492, 0.5714, 0.8707, 0.5714, 0.89, 0.5238, 0.8674, 0.5238, 0.122, 0.5714, 0.1293, 0.5714, 0.11, 0.5238, 0.1024, 0.5238, 0.8143, 0.5714, 0.8492, 0.5714, 0.8674, 0.5238, 0.8306, 0.5238, 0.1293, 0.5714, 0.122, 0.5714, 0.1024, 0.5238, 0.11, 0.5238, 0.7673, 0.5714, 0.8143, 0.5714, 0.8306, 0.5238, 0.7812, 0.5238, 0.1508, 0.5714, 0.1293, 0.5714, 0.11, 0.5238, 0.1326, 0.5238, 0.71, 0.5714, 0.7673, 0.5714, 0.7812, 0.5238, 0.7209, 0.5238, 0.1857, 0.5714, 0.1508, 0.5714, 0.1326, 0.5238, 0.1694, 0.5238, 0.6447, 0.5714, 0.71, 0.5714, 0.7209, 0.5238, 0.6522, 0.5238, 0.5737, 0.5714, 0.5, 0.5714, 0.5, 0.5238, 0.5776, 0.5238, 0.2327, 0.5714, 0.1857, 0.5714, 0.1694, 0.5238, 0.2188, 0.5238, 0.5737, 0.5714, 0.6447, 0.5714, 0.6522, 0.5238, 0.5776, 0.5238, 0.6447, 0.5714, 0.5737, 0.5714, 0.5776, 0.5238, 0.6522, 0.5238, 0.29, 0.5714, 0.2327, 0.5714, 0.2188, 0.5238, 0.2791, 0.5238, 0.5, 0.5714, 0.5737, 0.5714, 0.5776, 0.5238, 0.5, 0.5238, 0.71, 0.5714, 0.6447, 0.5714, 0.6522, 0.5238, 0.7209, 0.5238, 0.3553, 0.5714, 0.29, 0.5714, 0.2791, 0.5238, 0.3478, 0.5238, 0.4263, 0.5714, 0.5, 0.5714, 0.5, 0.5238, 0.4224, 0.5238, 0.7673, 0.5714, 0.71, 0.5714, 0.7209, 0.5238, 0.7812, 0.5238, 0.4263, 0.5714, 0.3553, 0.5714, 0.3478, 0.5238, 0.4224, 0.5238, 0.3553, 0.5714, 0.4263, 0.5714, 0.4224, 0.5238, 0.3478, 0.5238, 0.8143, 0.5714, 0.7673, 0.5714, 0.7812, 0.5238, 0.8306, 0.5238, 0.5, 0.5714, 0.4263, 0.5714, 0.4224, 0.5238, 0.5, 0.5238, 0.29, 0.5714, 0.3553, 0.5714, 0.3478, 0.5238, 0.2791, 0.5238, 0.8492, 0.5714, 0.8143, 0.5714, 0.8306, 0.5238, 0.8674, 0.5238, 0.2327, 0.5714, 0.29, 0.5714, 0.2791, 0.5238, 0.2188, 0.5238, 0.8707, 0.5714, 0.8492, 0.5714, 0.8674, 0.5238, 0.89, 0.5238, 0.5776, 0.5088, 0.6522, 0.5088, 0.7209, 0.5088, 0.7812, 0.5088, 0.8306, 0.5088, 0.8674, 0.5088, 0.89, 0.5088, 0.8976, 0.5088, 0.89, 0.5088, 0.8674, 0.5088, 0.8306, 0.5088, 0.7812, 0.5088, 0.7209, 0.5088, 0.6522, 0.5088, 0.5776, 0.5088, 0.5, 0.5088, 0.4224, 0.5088, 0.3478, 0.5088, 0.2791, 0.5088, 0.2188, 0.5088, 0.1694, 0.5088, 0.1326, 0.5088, 0.11, 0.5088, 0.1024, 0.5088, 0.11, 0.5088, 0.1326, 0.5088, 0.1694, 0.5088, 0.2188, 0.5088, 0.2791, 0.5088, 0.3478, 0.5088, 0.4224, 0.5088, 0.5, 0.5088, 0.7812, 0.5238, 0.7209, 0.5238, 0.7209, 0.5088, 0.7812, 0.5088, 0.4224, 0.5238, 0.3478, 0.5238, 0.3478, 0.5088, 0.4224, 0.5088, 0.3478, 0.5238, 0.4224, 0.5238, 0.4224, 0.5088, 0.3478, 0.5088, 0.8306, 0.5238, 0.7812, 0.5238, 0.7812, 0.5088, 0.8306, 0.5088, 0.5, 0.5238, 0.4224, 0.5238, 0.4224, 0.5088, 0.5, 0.5088, 0.2791, 0.5238, 0.3478, 0.5238, 0.3478, 0.5088, 0.2791, 0.5088, 0.8674, 0.5238, 0.8306, 0.5238, 0.8306, 0.5088, 0.8674, 0.5088, 0.2188, 0.5238, 0.2791, 0.5238, 0.2791, 0.5088, 0.2188, 0.5088, 0.89, 0.5238, 0.8674, 0.5238, 0.8674, 0.5088, 0.89, 0.5088, 0.1694, 0.5238, 0.2188, 0.5238, 0.2188, 0.5088, 0.1694, 0.5088, 0.8976, 0.5238, 0.89, 0.5238, 0.89, 0.5088, 0.8976, 0.5088, 0.1326, 0.5238, 0.1694, 0.5238, 0.1694, 0.5088, 0.1326, 0.5088, 0.89, 0.5238, 0.8976, 0.5238, 0.8976, 0.5088, 0.89, 0.5088, 0.11, 0.5238, 0.1326, 0.5238, 0.1326, 0.5088, 0.11, 0.5088, 0.8674, 0.5238, 0.89, 0.5238, 0.89, 0.5088, 0.8674, 0.5088, 0.1024, 0.5238, 0.11, 0.5238, 0.11, 0.5088, 0.1024, 0.5088, 0.8306, 0.5238, 0.8674, 0.5238, 0.8674, 0.5088, 0.8306, 0.5088, 0.11, 0.5238, 0.1024, 0.5238, 0.1024, 0.5088, 0.11, 0.5088, 0.7812, 0.5238, 0.8306, 0.5238, 0.8306, 0.5088, 0.7812, 0.5088, 0.1326, 0.5238, 0.11, 0.5238, 0.11, 0.5088, 0.1326, 0.5088, 0.7209, 0.5238, 0.7812, 0.5238, 0.7812, 0.5088, 0.7209, 0.5088, 0.1694, 0.5238, 0.1326, 0.5238, 0.1326, 0.5088, 0.1694, 0.5088, 0.6522, 0.5238, 0.7209, 0.5238, 0.7209, 0.5088, 0.6522, 0.5088, 0.5776, 0.5238, 0.5, 0.5238, 0.5, 0.5088, 0.5776, 0.5088, 0.2188, 0.5238, 0.1694, 0.5238, 0.1694, 0.5088, 0.2188, 0.5088, 0.5776, 0.5238, 0.6522, 0.5238, 0.6522, 0.5088, 0.5776, 0.5088, 0.6522, 0.5238, 0.5776, 0.5238, 0.5776, 0.5088, 0.6522, 0.5088, 0.2791, 0.5238, 0.2188, 0.5238, 0.2188, 0.5088, 0.2791, 0.5088, 0.5, 0.5238, 0.5776, 0.5238, 0.5776, 0.5088, 0.5, 0.5088, 0.7209, 0.5238, 0.6522, 0.5238, 0.6522, 0.5088, 0.7209, 0.5088, 0.3478, 0.5238, 0.2791, 0.5238, 0.2791, 0.5088, 0.3478, 0.5088])
me_cylinder.materials.append(mat_material_001)
me_cylinder.use_remesh_preserve_volume = False
me_cylinder.use_remesh_preserve_attributes = False
me_cylinder.use_mirror_vertex_groups = False
me_cylinder.update()

# ---- objects
ob_cylinder = bpy.data.objects.new('Cylinder', me_cylinder)

# ---- transforms, parenting, visibility, modifiers, constraints
ob_cylinder.location = (0.0, 0.0, 1.0)
ob_cylinder.scale = (4.9, 4.8, 1.0)
ob_cylinder.lineart.crease_threshold = 0.0

# ---- collection membership
col_collection_1.objects.link(ob_cylinder)

# ---- scene / render settings (as saved in the file)
scene.frame_start = 1; scene.frame_end = 250; scene.frame_set(1)
scene.render.engine = 'BLENDER_EEVEE_NEXT'
scene.render.resolution_percentage = 50
scene.render.dither_intensity = 0.0
scene.cycles.use_denoising = False
scene.cycles.samples = 128
scene.cycles.sampling_pattern = 'TABULATED_SOBOL'
scene.cycles.use_adaptive_sampling = False
scene.cycles.use_light_tree = False
scene.cycles.blur_glossy = 0.0
scene.cycles.sample_clamp_indirect = 0.0
scene.view_settings.view_transform = 'Standard'
bpy.context.view_layer.update()

# ---- added for rendering (the .blend has no active camera and no usable light): camera, sun
cam_auto = bpy.data.cameras.new('AutoCamera')
cam_auto.lens = 50.0
cam_auto.sensor_width = 36.0
cam_auto.clip_end = 1000.0
ob_auto_camera = bpy.data.objects.new('AutoCamera', cam_auto)
scene.collection.objects.link(ob_auto_camera)
ob_auto_camera.location = (23.2082, -27.8498, 29.0666)
ob_auto_camera.rotation_euler = (1.09748, -7.21219e-08, 0.694738)
scene.camera = ob_auto_camera
light_auto_sun = bpy.data.lights.new('AutoSun', 'SUN')
light_auto_sun.energy = 3.0
light_auto_sun.angle = 0.0523599
ob_auto_sun = bpy.data.objects.new('AutoSun', light_auto_sun)
scene.collection.objects.link(ob_auto_sun)
ob_auto_sun.rotation_euler = (0.872665, 0.174533, 0.523599)
bpy.context.view_layer.update()
